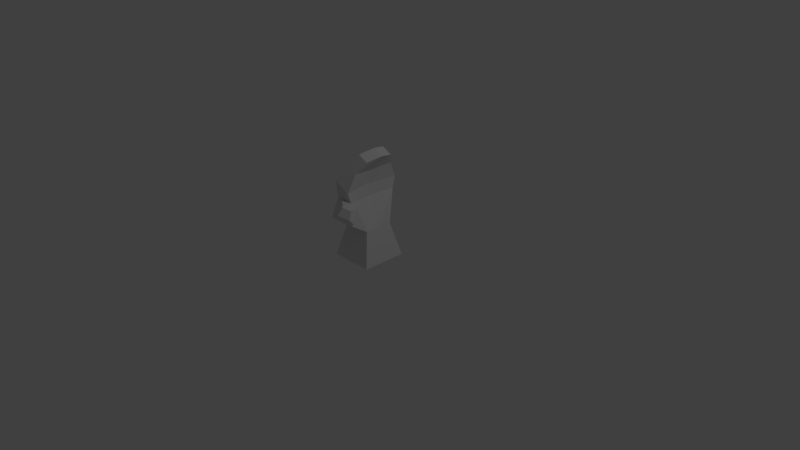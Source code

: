 # Source: hand.blend  (saved by Blender 2.78.0; exported with 4.5.12 LTS)
import bpy
from mathutils import Matrix  # noqa: F401  (used for matrix-valued properties, if any)

bpy.ops.wm.read_factory_settings(use_empty=True)
scene = bpy.context.scene
scene.name = 'Scene'

# ---- collections
col_collection_1 = bpy.data.collections.new('Collection 1'); scene.collection.children.link(col_collection_1)

# ---- materials (node trees are filled in below, after node groups)
mat_material = bpy.data.materials.new('Material')
mat_material.alpha_threshold = 0.0
mat_material.use_transparent_shadow = False
mat_material.roughness = 0.5
mat_material.line_color = (0.0, 0.0, 0.0, 1.0)

# ---- material node trees

# ---- world
world_world = bpy.data.worlds.new('World'); scene.world = world_world
world_world.color = (0.05088, 0.05088, 0.05088)
world_world.use_sun_shadow = False
world_world.sun_shadow_jitter_overblur = 0.0
world_world.cycles.sampling_method = 'MANUAL'

# ---- cameras
cam_camera = bpy.data.cameras.new('Camera')
cam_camera.clip_end = 100.0
cam_camera.lens = 35.0
cam_camera.sensor_width = 32.0
cam_camera.sensor_height = 18.0
cam_camera.ortho_scale = 7.314
cam_camera.dof.focus_distance = 0.0
cam_camera.dof.aperture_fstop = 128.0

# ---- lights
light_lamp = bpy.data.lights.new('Lamp', 'POINT')
light_lamp.transmission_factor = 0.0
light_lamp.cutoff_distance = 30.0
light_lamp.energy = 100.0
light_lamp.shadow_buffer_clip_start = 1.001
light_lamp.shadow_soft_size = 0.1
light_lamp.shadow_maximum_resolution = 0.006
light_lamp.use_absolute_resolution = True

# ---- meshes
me_cube = bpy.data.meshes.new('Cube')
me_cube.from_pydata([(0.2888, 0.3, 0.0), (0.2888, -0.3, 0.0), (-0.2888, -0.3, 0.0), (-0.2888, 0.3, 0.0), (0.1848, 0.192, 0.4499), (0.1848, -0.192, 0.4499), (-0.1848, -0.192, 0.4499), (-0.1848, 0.192, 0.4499), (0.1019, 0.2819, 1.223), (0.1019, -0.2819, 1.223), (-0.06036, 0.2819, 1.298), (-0.06036, -0.2819, 1.298), (-0.1677, -0.3442, 0.8533), (-0.1677, 0.3442, 0.9022), (0.07864, 0.3442, 0.8569), (0.07864, -0.3442, 0.8533), (0.2414, -0.4795, 0.6422), (-0.1138, -0.4936, 0.6422), (-0.07055, -0.3688, 0.8579), (0.1884, -0.3586, 0.8579), (0.2997, -0.499, 0.7003), (0.06912, -0.583, 0.7457), (0.1041, -0.4968, 0.8969), (0.2722, -0.4356, 0.8638), (0.279, -0.5425, 0.7553), (0.1293, -0.597, 0.7848), (0.152, -0.5411, 0.8829), (0.2611, -0.5014, 0.8615), (-0.1564, -0.3814, 1.093), (0.06797, -0.3814, 0.9874), (-0.1464, 0.3814, 1.114), (0.07798, 0.3814, 1.009), (0.207, 0.1946, 1.377), (0.207, -0.1946, 1.377), (0.07026, 0.1946, 1.445), (0.07026, -0.1946, 1.445), (0.2888, -5.96e-08, 0.0), (-0.2888, -5.96e-08, 0.0), (0.1848, -5.96e-08, 0.4499), (-0.1848, -5.96e-08, 0.4499), (0.05499, -5.96e-08, 1.184), (-0.06036, -5.96e-08, 1.298), (0.01777, -5.96e-08, 0.8324), (-0.1677, -5.96e-08, 0.8777), (0.01211, -5.96e-08, 0.998), (-0.1514, -5.96e-08, 1.104), (0.2617, -5.96e-08, 1.425), (0.1249, -5.96e-08, 1.493)], [], [(36, 1, 2, 37), (45, 28, 11, 41), (36, 38, 5, 1), (1, 5, 6, 2), (37, 39, 7, 3), (4, 0, 3, 7), (41, 11, 35, 47), (31, 30, 10, 8), (28, 29, 9, 11), (44, 31, 8, 40), (38, 4, 14, 42), (12, 6, 17, 18), (4, 7, 13, 14), (39, 6, 12, 43), (19, 18, 22, 23), (15, 12, 18, 19), (5, 15, 19, 16), (6, 5, 16, 17), (22, 21, 25, 26), (18, 17, 21, 22), (16, 19, 23, 20), (17, 16, 20, 21), (25, 24, 27, 26), (20, 23, 27, 24), (21, 20, 24, 25), (23, 22, 26, 27), (42, 14, 31, 44), (12, 15, 29, 28), (14, 13, 30, 31), (43, 12, 28, 45), (46, 47, 35, 33), (8, 10, 34, 32), (11, 9, 33, 35), (40, 8, 32, 46), (9, 40, 46, 33), (32, 34, 47, 46), (13, 43, 45, 30), (15, 42, 44, 29), (7, 39, 43, 13), (5, 38, 42, 15), (29, 44, 40, 9), (10, 41, 47, 34), (2, 6, 39, 37), (0, 4, 38, 36), (30, 45, 41, 10), (0, 36, 37, 3)])
me_cube.materials.append(mat_material)
me_cube.use_remesh_preserve_volume = False
me_cube.use_remesh_preserve_attributes = False
me_cube.use_mirror_vertex_groups = False
me_cube.update()

# ---- objects
ob_cube = bpy.data.objects.new('Cube', me_cube)
ob_lamp = bpy.data.objects.new('Lamp', light_lamp)
ob_camera = bpy.data.objects.new('Camera', cam_camera)

# ---- transforms, parenting, visibility, modifiers, constraints
ob_cube.location = (0.0, 0.0, 0.0)
ob_cube.lock_rotations_4d = False
ob_cube.empty_display_type = 'ARROWS'
ob_cube.lineart.crease_threshold = 0.0
ob_lamp.location = (4.076, 1.005, 5.904)
ob_lamp.rotation_euler = (0.6503, 0.05522, 1.866)
ob_lamp.lock_rotations_4d = False
ob_lamp.empty_display_type = 'ARROWS'
ob_lamp.color = (0.0, 0.0, 0.0, 0.0)
ob_lamp.lineart.crease_threshold = 0.0
ob_camera.location = (7.481, -6.508, 5.344)
ob_camera.rotation_euler = (1.109, 0.0, 0.8149)
ob_camera.lock_rotations_4d = False
ob_camera.empty_display_type = 'ARROWS'
ob_camera.color = (0.0, 0.0, 0.0, 0.0)
ob_camera.display_type = 'WIRE'
ob_camera.lineart.crease_threshold = 0.0

# ---- collection membership
col_collection_1.objects.link(ob_cube)
col_collection_1.objects.link(ob_lamp)
col_collection_1.objects.link(ob_camera)

# ---- scene / render settings (as saved in the file)
scene.camera = ob_camera
scene.frame_start = 1; scene.frame_end = 250; scene.frame_set(1)
scene.render.engine = 'BLENDER_EEVEE_NEXT'
scene.render.resolution_percentage = 50
scene.render.dither_intensity = 0.0
scene.cycles.use_denoising = False
scene.cycles.samples = 128
scene.cycles.sampling_pattern = 'TABULATED_SOBOL'
scene.cycles.light_sampling_threshold = 0.0
scene.cycles.use_adaptive_sampling = False
scene.cycles.use_light_tree = False
scene.cycles.blur_glossy = 0.0
scene.cycles.sample_clamp_indirect = 0.0
scene.view_settings.view_transform = 'Standard'
bpy.context.view_layer.update()
